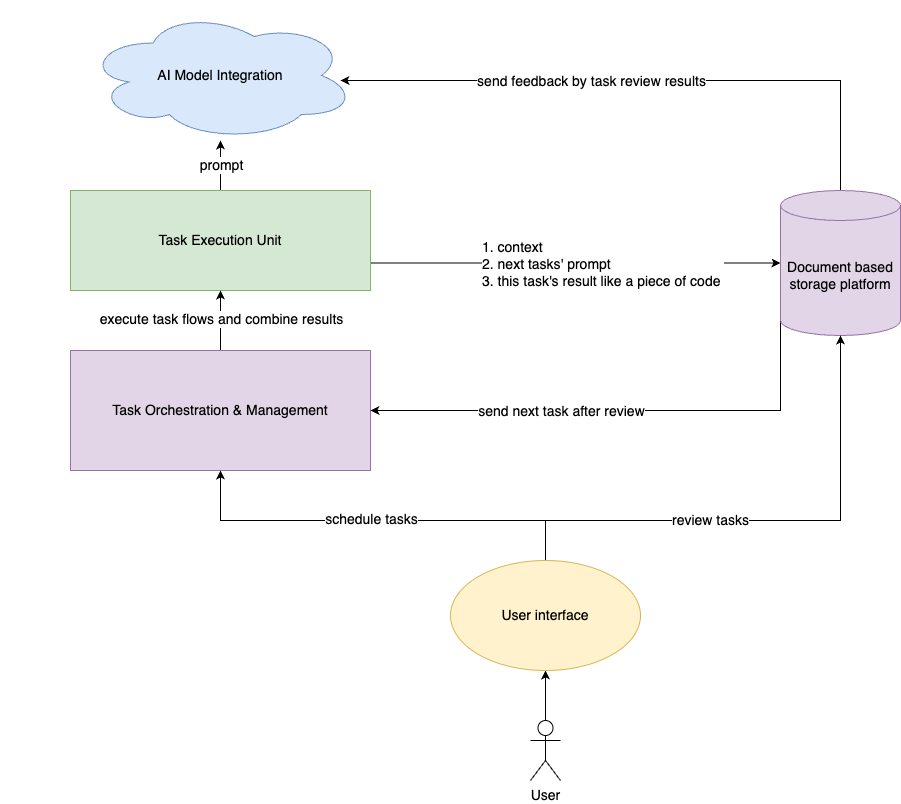

The diagram above was exported from draw.io. Its source (the exported page's mxGraphModel, read from the mxfile embedded in the PNG):
<mxGraphModel dx="1178" dy="878" grid="1" gridSize="10" guides="1" tooltips="1" connect="1" arrows="1" fold="1" page="1" pageScale="1" pageWidth="850" pageHeight="1100" background="#ffffff" math="0" shadow="0">
  <root>
    <mxCell id="0" />
    <mxCell id="1" parent="0" />
    <mxCell id="o60UnNwSkf2KscfoOOzx-13" style="edgeStyle=orthogonalEdgeStyle;rounded=0;orthogonalLoop=1;jettySize=auto;html=1;fontSize=14;" parent="1" source="o60UnNwSkf2KscfoOOzx-3" target="o60UnNwSkf2KscfoOOzx-4" edge="1">
      <mxGeometry relative="1" as="geometry">
        <Array as="points">
          <mxPoint x="220" y="110" />
        </Array>
      </mxGeometry>
    </mxCell>
    <mxCell id="o60UnNwSkf2KscfoOOzx-14" value="prompt" style="edgeLabel;html=1;align=center;verticalAlign=middle;resizable=0;points=[];fontSize=14;" parent="o60UnNwSkf2KscfoOOzx-13" vertex="1" connectable="0">
      <mxGeometry x="0.0389" y="-2" relative="1" as="geometry">
        <mxPoint x="-2" as="offset" />
      </mxGeometry>
    </mxCell>
    <mxCell id="o60UnNwSkf2KscfoOOzx-15" style="edgeStyle=orthogonalEdgeStyle;rounded=0;orthogonalLoop=1;jettySize=auto;html=1;entryX=0;entryY=0.5;entryDx=0;entryDy=0;entryPerimeter=0;fontSize=14;" parent="1" source="o60UnNwSkf2KscfoOOzx-3" target="o60UnNwSkf2KscfoOOzx-7" edge="1">
      <mxGeometry relative="1" as="geometry">
        <Array as="points">
          <mxPoint x="575" y="263" />
        </Array>
      </mxGeometry>
    </mxCell>
    <mxCell id="o60UnNwSkf2KscfoOOzx-16" value="1. context&lt;br style=&quot;font-size: 14px;&quot;&gt;2. next tasks' prompt&lt;br style=&quot;font-size: 14px;&quot;&gt;3. this task's result like a&amp;nbsp;piece of code&amp;nbsp;" style="edgeLabel;html=1;align=left;verticalAlign=middle;resizable=0;points=[];fontSize=14;" parent="o60UnNwSkf2KscfoOOzx-15" vertex="1" connectable="0">
      <mxGeometry x="-0.039" relative="1" as="geometry">
        <mxPoint x="-87" y="1" as="offset" />
      </mxGeometry>
    </mxCell>
    <mxCell id="o60UnNwSkf2KscfoOOzx-3" value="Task Execution Unit" style="rounded=0;whiteSpace=wrap;html=1;fillColor=#d5e8d4;strokeColor=#82b366;fontSize=14;" parent="1" vertex="1">
      <mxGeometry x="70" y="190" width="300" height="100" as="geometry" />
    </mxCell>
    <mxCell id="o60UnNwSkf2KscfoOOzx-4" value="AI Model Integration" style="ellipse;shape=cloud;whiteSpace=wrap;html=1;fillColor=#dae8fc;strokeColor=#6c8ebf;fontSize=14;" parent="1" vertex="1">
      <mxGeometry x="85" y="10" width="270" height="130" as="geometry" />
    </mxCell>
    <mxCell id="o60UnNwSkf2KscfoOOzx-22" style="edgeStyle=orthogonalEdgeStyle;rounded=0;orthogonalLoop=1;jettySize=auto;html=1;entryX=0.5;entryY=1;entryDx=0;entryDy=0;fontSize=14;" parent="1" source="o60UnNwSkf2KscfoOOzx-5" target="o60UnNwSkf2KscfoOOzx-3" edge="1">
      <mxGeometry relative="1" as="geometry" />
    </mxCell>
    <mxCell id="o60UnNwSkf2KscfoOOzx-27" value="execute task flows and combine results" style="edgeLabel;html=1;align=center;verticalAlign=middle;resizable=0;points=[];fontSize=14;" parent="o60UnNwSkf2KscfoOOzx-22" vertex="1" connectable="0">
      <mxGeometry x="0.0545" relative="1" as="geometry">
        <mxPoint as="offset" />
      </mxGeometry>
    </mxCell>
    <mxCell id="o60UnNwSkf2KscfoOOzx-5" value="Task Orchestration &amp;amp; Management" style="rounded=0;whiteSpace=wrap;html=1;fillColor=#e1d5e7;strokeColor=#9673a6;fontSize=14;" parent="1" vertex="1">
      <mxGeometry x="70" y="350" width="300" height="120" as="geometry" />
    </mxCell>
    <mxCell id="o60UnNwSkf2KscfoOOzx-25" style="edgeStyle=orthogonalEdgeStyle;rounded=0;orthogonalLoop=1;jettySize=auto;html=1;fontSize=14;exitX=0.5;exitY=0;exitDx=0;exitDy=0;exitPerimeter=0;" parent="1" source="o60UnNwSkf2KscfoOOzx-7" edge="1">
      <mxGeometry relative="1" as="geometry">
        <mxPoint x="670.5" y="152.5" as="sourcePoint" />
        <mxPoint x="340" y="80" as="targetPoint" />
        <Array as="points">
          <mxPoint x="840" y="80" />
        </Array>
      </mxGeometry>
    </mxCell>
    <mxCell id="o60UnNwSkf2KscfoOOzx-26" value="send feedback by task review results" style="edgeLabel;html=1;align=center;verticalAlign=middle;resizable=0;points=[];fontSize=14;" parent="o60UnNwSkf2KscfoOOzx-25" vertex="1" connectable="0">
      <mxGeometry x="-0.7366" y="1" relative="1" as="geometry">
        <mxPoint x="-249" y="-30" as="offset" />
      </mxGeometry>
    </mxCell>
    <mxCell id="o60UnNwSkf2KscfoOOzx-29" style="edgeStyle=orthogonalEdgeStyle;rounded=0;orthogonalLoop=1;jettySize=auto;html=1;entryX=1;entryY=0.5;entryDx=0;entryDy=0;exitX=0;exitY=1;exitDx=0;exitDy=-15;exitPerimeter=0;fontSize=14;" parent="1" source="o60UnNwSkf2KscfoOOzx-7" target="o60UnNwSkf2KscfoOOzx-5" edge="1">
      <mxGeometry relative="1" as="geometry">
        <Array as="points">
          <mxPoint x="780" y="410" />
        </Array>
      </mxGeometry>
    </mxCell>
    <mxCell id="o60UnNwSkf2KscfoOOzx-30" value="send next task after review" style="edgeLabel;html=1;align=center;verticalAlign=middle;resizable=0;points=[];fontSize=14;" parent="o60UnNwSkf2KscfoOOzx-29" vertex="1" connectable="0">
      <mxGeometry x="0.1323" y="1" relative="1" as="geometry">
        <mxPoint x="-27" y="-1" as="offset" />
      </mxGeometry>
    </mxCell>
    <mxCell id="o60UnNwSkf2KscfoOOzx-7" value="Document based storage platform" style="shape=cylinder3;whiteSpace=wrap;html=1;boundedLbl=1;backgroundOutline=1;size=15;fillColor=#e1d5e7;strokeColor=#9673a6;fontSize=14;" parent="1" vertex="1">
      <mxGeometry x="780" y="190" width="120" height="145" as="geometry" />
    </mxCell>
    <mxCell id="o60UnNwSkf2KscfoOOzx-17" style="edgeStyle=orthogonalEdgeStyle;rounded=0;orthogonalLoop=1;jettySize=auto;html=1;entryX=0.5;entryY=1;entryDx=0;entryDy=0;fontSize=14;" parent="1" source="o60UnNwSkf2KscfoOOzx-8" target="o60UnNwSkf2KscfoOOzx-10" edge="1">
      <mxGeometry relative="1" as="geometry" />
    </mxCell>
    <mxCell id="o60UnNwSkf2KscfoOOzx-8" value="User" style="shape=umlActor;verticalLabelPosition=bottom;verticalAlign=top;html=1;outlineConnect=0;fontSize=14;" parent="1" vertex="1">
      <mxGeometry x="530" y="720" width="30" height="60" as="geometry" />
    </mxCell>
    <mxCell id="o60UnNwSkf2KscfoOOzx-19" style="edgeStyle=orthogonalEdgeStyle;rounded=0;orthogonalLoop=1;jettySize=auto;html=1;entryX=0.5;entryY=1;entryDx=0;entryDy=0;fontSize=14;" parent="1" target="o60UnNwSkf2KscfoOOzx-5" edge="1">
      <mxGeometry relative="1" as="geometry">
        <Array as="points">
          <mxPoint x="545" y="520" />
          <mxPoint x="220" y="520" />
        </Array>
        <mxPoint x="545" y="560" as="sourcePoint" />
        <mxPoint x="220" y="370" as="targetPoint" />
      </mxGeometry>
    </mxCell>
    <mxCell id="o60UnNwSkf2KscfoOOzx-20" value="schedule tasks" style="edgeLabel;html=1;align=center;verticalAlign=middle;resizable=0;points=[];fontSize=14;" parent="o60UnNwSkf2KscfoOOzx-19" vertex="1" connectable="0">
      <mxGeometry x="0.0416" y="-2" relative="1" as="geometry">
        <mxPoint x="1" as="offset" />
      </mxGeometry>
    </mxCell>
    <mxCell id="o60UnNwSkf2KscfoOOzx-21" value="review tasks" style="edgeStyle=orthogonalEdgeStyle;rounded=0;orthogonalLoop=1;jettySize=auto;html=1;entryX=0.5;entryY=1;entryDx=0;entryDy=0;entryPerimeter=0;fontSize=14;exitX=0.5;exitY=0;exitDx=0;exitDy=0;" parent="1" source="o60UnNwSkf2KscfoOOzx-10" target="o60UnNwSkf2KscfoOOzx-7" edge="1">
      <mxGeometry x="-0.2115" relative="1" as="geometry">
        <Array as="points">
          <mxPoint x="545" y="520" />
          <mxPoint x="840" y="520" />
        </Array>
        <mxPoint x="615" y="640" as="sourcePoint" />
        <mxPoint x="910" y="415" as="targetPoint" />
        <mxPoint as="offset" />
      </mxGeometry>
    </mxCell>
    <mxCell id="o60UnNwSkf2KscfoOOzx-10" value="User interface" style="ellipse;whiteSpace=wrap;html=1;fillColor=#fff2cc;strokeColor=#d6b656;fontSize=14;" parent="1" vertex="1">
      <mxGeometry x="450" y="560" width="190" height="110" as="geometry" />
    </mxCell>
    <mxCell id="o60UnNwSkf2KscfoOOzx-31" value="" style="whiteSpace=wrap;html=1;aspect=fixed;fillColor=none;strokeColor=none;fontSize=14;" parent="1" vertex="1">
      <mxGeometry width="80" height="80" as="geometry" />
    </mxCell>
    <mxCell id="o60UnNwSkf2KscfoOOzx-32" value="" style="whiteSpace=wrap;html=1;aspect=fixed;fillColor=none;strokeColor=none;fontSize=14;" parent="1" vertex="1">
      <mxGeometry y="660" width="80" height="80" as="geometry" />
    </mxCell>
    <mxCell id="o60UnNwSkf2KscfoOOzx-33" value="" style="whiteSpace=wrap;html=1;aspect=fixed;fillColor=none;strokeColor=none;fontSize=14;" parent="1" vertex="1">
      <mxGeometry x="790" y="640" width="80" height="80" as="geometry" />
    </mxCell>
    <mxCell id="o60UnNwSkf2KscfoOOzx-34" value="" style="whiteSpace=wrap;html=1;aspect=fixed;fillColor=none;strokeColor=none;fontSize=14;" parent="1" vertex="1">
      <mxGeometry x="800" y="10" width="80" height="80" as="geometry" />
    </mxCell>
  </root>
</mxGraphModel>